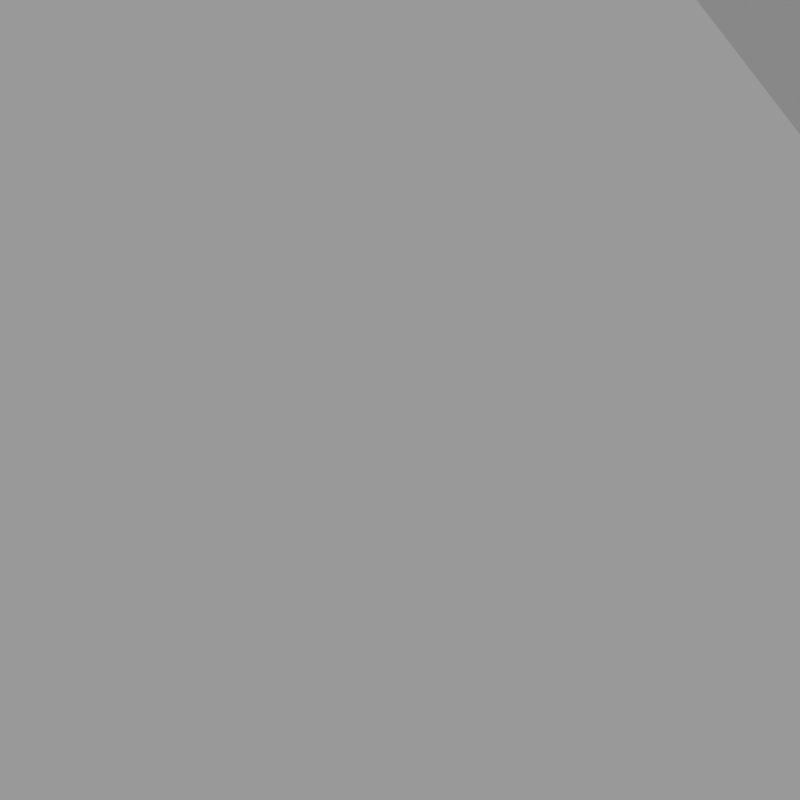 # Source: map_inclination_test.blend  (saved by Blender 2.79.1; exported with 4.5.12 LTS)
import bpy
from mathutils import Matrix  # noqa: F401  (used for matrix-valued properties, if any)

bpy.ops.wm.read_factory_settings(use_empty=True)
scene = bpy.context.scene
scene.name = 'Scene'

# ---- collections
col_collection_1 = bpy.data.collections.new('Collection 1'); scene.collection.children.link(col_collection_1)

# ---- world
world_world = bpy.data.worlds.new('World'); scene.world = world_world
world_world.use_nodes = True; world_world.node_tree.nodes.clear()
_N = world_world.node_tree.nodes; _L = world_world.node_tree.links
n0 = _N.new('ShaderNodeOutputWorld'); n0.name = 'World Output'; n0.location = (300, 300)
n1 = _N.new('ShaderNodeBackground'); n1.name = 'Background'; n1.location = (10, 300)
n1.inputs[0].default_value = (0.3185, 0.3185, 0.3185, 1.0)
_L.new(n1.outputs[0], n0.inputs[0])
n0.is_active_output = True
world_world.color = (0.05088, 0.05088, 0.05088)
world_world.use_sun_shadow = False
world_world.sun_shadow_jitter_overblur = 0.0
world_world.cycles.sampling_method = 'MANUAL'

# ---- cameras
cam_camera = bpy.data.cameras.new('Camera')
cam_camera.clip_end = 100.0
cam_camera.lens = 35.0
cam_camera.sensor_width = 32.0
cam_camera.sensor_height = 18.0
cam_camera.display_size = 2.0
cam_camera.dof.focus_distance = 0.0

# ---- meshes
me_cube = bpy.data.meshes.new('Cube')
me_cube.from_pydata([(-1.0, 17.0, 10.0), (-1.0, -3.0, 17.0), (-6.0, -3.0, 17.0), (-6.0, 5.0, 17.0), (-1.0, 5.0, 17.0), (4.0, 13.0, 10.0), (4.0, 17.0, 10.0), (-1.0, 13.0, 10.0), (-1.0, -5.0, 17.0), (-6.0, -5.0, 17.0), (6.0, -3.0, 10.0), (6.0, -5.0, 10.0), (10.0, -3.0, 10.0), (10.0, -5.0, 10.0), (6.0, 0.0, 10.0), (10.0, 0.0, 10.0), (-1.0, 0.0, 5.0), (10.0, 9.0, 10.0), (2.0, 0.0, 10.0), (2.0, 9.0, 10.0), (6.0, -7.0, 10.0), (10.0, -7.0, 10.0), (-1.0, -5.0, 5.0), (1.0, -7.0, 5.0), (-4.0, -5.0, 5.0), (-4.0, -7.0, 5.0), (1.0, -9.0, 5.0), (-4.0, -9.0, 5.0), (-4.0, 5.0, 7.0), (-2.0, 5.0, 7.0), (1.0, 3.0, 5.0), (1.0, 0.0, 5.0), (-4.0, 0.0, 5.0), (-2.0, 3.0, 5.0), (3.0, 3.0, 3.0), (3.0, 0.0, 3.0), (7.0, 3.0, 3.0), (7.0, 0.0, 3.0), (3.0, 6.0, 0.0), (7.0, 6.0, 0.0), (1.0, -5.0, 5.0), (6.0, 9.0, 10.0), (-4.0, 3.0, 5.0), (-4.0, 9.0, 7.0), (2.0, 5.0, 7.0), (2.0, 9.0, 7.0), (-1.04, 17.0, 9.001), (-1.04, -3.0, 16.0), (-6.04, -3.0, 16.0), (-6.04, 5.0, 16.0), (-1.04, 5.0, 16.0), (3.96, 13.0, 9.001), (3.96, 17.0, 9.001), (-1.04, 13.0, 9.001), (-1.04, -5.0, 16.0), (-6.04, -5.0, 16.0), (5.96, -3.0, 9.001), (5.96, -5.0, 9.001), (9.96, -3.0, 9.001), (9.96, -5.0, 9.001), (5.96, -3.396e-09, 9.001), (9.96, -3.396e-09, 9.001), (-1.04, -3.396e-09, 4.001), (9.96, 9.0, 9.001), (1.96, -3.396e-09, 9.001), (1.96, 9.0, 9.001), (5.96, -7.0, 9.001), (9.96, -7.0, 9.001), (-1.04, -5.0, 4.001), (0.9597, -7.0, 4.001), (-4.04, -5.0, 4.001), (-4.04, -7.0, 4.001), (0.9597, -9.0, 4.001), (-4.04, -9.0, 4.001), (-4.04, 5.0, 6.001), (-2.04, 5.0, 6.001), (0.9597, 3.0, 4.001), (0.9597, -3.396e-09, 4.001), (-4.04, -3.396e-09, 4.001), (-2.04, 3.0, 4.001), (2.96, 3.0, 2.001), (2.96, -3.396e-09, 2.001), (6.96, 3.0, 2.001), (6.96, -3.396e-09, 2.001), (2.96, 6.0, -0.9992), (6.96, 6.0, -0.9992), (0.9597, -5.0, 4.001), (5.96, 9.0, 9.001), (-4.04, 3.0, 4.001), (-4.04, 9.0, 6.001), (1.96, 5.0, 6.001), (1.96, 9.0, 6.001), (3.0, 10.0, 0.0), (7.0, 10.0, 0.0), (2.96, 10.0, -0.9992), (6.96, 10.0, -0.9992)], [], [(11, 20, 21, 13), (29, 43, 28), (41, 19, 18, 14), (12, 15, 14, 10), (11, 13, 12, 10), (8, 11, 10, 1), (2, 9, 8, 1), (3, 2, 1, 4), (0, 7, 5, 6), (11, 40, 23, 20), (40, 24, 25, 23), (25, 27, 26, 23), (33, 29, 28, 42), (22, 16, 32, 24), (31, 30, 33, 32), (31, 35, 34, 30), (35, 37, 36, 34), (36, 39, 38, 34), (33, 42, 32), (15, 17, 41, 14), (29, 44, 45, 43), (57, 59, 67, 66), (75, 74, 89), (87, 60, 64, 65), (58, 56, 60, 61), (57, 56, 58, 59), (54, 47, 56, 57), (48, 47, 54, 55), (49, 50, 47, 48), (46, 52, 51, 53), (57, 66, 69, 86), (86, 69, 71, 70), (71, 69, 72, 73), (79, 88, 74, 75), (68, 70, 78, 62), (77, 78, 79, 76), (77, 76, 80, 81), (81, 80, 82, 83), (82, 80, 84, 85), (79, 78, 88), (61, 60, 87, 63), (75, 89, 91, 90), (26, 27, 73, 72), (43, 45, 91, 89), (84, 38, 92, 94), (23, 26, 72, 69), (31, 32, 78, 77), (39, 36, 82, 85), (9, 2, 48, 55), (27, 25, 71, 73), (10, 14, 60, 56), (34, 38, 84, 80), (29, 33, 79, 75), (20, 23, 69, 66), (15, 12, 58, 61), (41, 17, 63, 87), (8, 9, 55, 54), (16, 22, 68, 62), (25, 24, 70, 71), (28, 43, 89, 74), (22, 24, 70, 68), (2, 3, 49, 48), (42, 28, 74, 88), (24, 40, 86, 70), (17, 15, 61, 63), (4, 1, 47, 50), (24, 32, 78, 70), (18, 19, 65, 64), (32, 16, 62, 78), (14, 18, 64, 60), (19, 41, 87, 65), (3, 4, 50, 49), (33, 30, 76, 79), (21, 20, 66, 67), (6, 52, 46, 0), (35, 31, 77, 81), (13, 21, 67, 59), (32, 42, 88, 78), (7, 53, 51, 5), (30, 34, 80, 76), (45, 44, 90, 91), (5, 51, 52, 6), (36, 37, 83, 82), (12, 13, 59, 58), (40, 11, 57, 86), (44, 29, 75, 90), (0, 46, 53, 7), (37, 35, 81, 83), (11, 8, 54, 57), (1, 10, 56, 47), (92, 93, 95, 94), (38, 39, 93, 92), (39, 85, 95, 93), (85, 84, 94, 95)])
me_cube.use_remesh_preserve_volume = False
me_cube.use_remesh_preserve_attributes = False
me_cube.use_mirror_vertex_groups = False
me_cube.update()

# ---- objects
ob_cube = bpy.data.objects.new('Cube', me_cube)
ob_camera = bpy.data.objects.new('Camera', cam_camera)

# ---- transforms, parenting, visibility, modifiers, constraints
ob_cube.location = (0.0, 0.0, 0.0)
ob_cube.lineart.crease_threshold = 0.0
ob_camera.location = (3.727, -5.225, 3.008)
ob_camera.rotation_euler = (1.133, -1.294e-05, 0.6183)
ob_camera.hide_viewport = True
ob_camera.lineart.crease_threshold = 0.0

# ---- collection membership
col_collection_1.objects.link(ob_cube)
col_collection_1.objects.link(ob_camera)

# ---- scene / render settings (as saved in the file)
scene.camera = ob_camera
scene.frame_start = 1; scene.frame_end = 250; scene.frame_set(1)
scene.render.engine = 'CYCLES'
scene.render.resolution_x = 1024
scene.render.resolution_y = 1024
scene.render.resolution_percentage = 50
scene.render.dither_intensity = 0.0
scene.render.use_bake_selected_to_active = True
scene.cycles.use_denoising = False
scene.cycles.samples = 128
scene.cycles.sampling_pattern = 'TABULATED_SOBOL'
scene.cycles.use_adaptive_sampling = False
scene.cycles.use_light_tree = False
scene.view_settings.view_transform = 'Standard'
bpy.context.view_layer.update()
